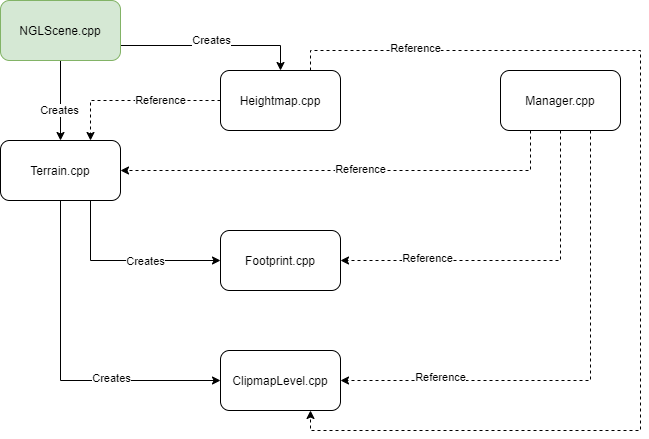

The diagram above was exported from draw.io. Its source (the exported page's mxGraphModel, read from the mxfile embedded in the PNG):
<mxGraphModel dx="1185" dy="635" grid="1" gridSize="10" guides="1" tooltips="1" connect="1" arrows="1" fold="1" page="1" pageScale="1" pageWidth="827" pageHeight="1169" math="0" shadow="0">
  <root>
    <mxCell id="0" />
    <mxCell id="1" parent="0" />
    <mxCell id="11i9-5lWIunx3oW2y5AA-22" style="edgeStyle=orthogonalEdgeStyle;rounded=0;orthogonalLoop=1;jettySize=auto;html=1;exitX=0.75;exitY=1;exitDx=0;exitDy=0;entryX=0;entryY=0.5;entryDx=0;entryDy=0;" edge="1" parent="1" source="11i9-5lWIunx3oW2y5AA-1" target="11i9-5lWIunx3oW2y5AA-2">
      <mxGeometry relative="1" as="geometry" />
    </mxCell>
    <mxCell id="11i9-5lWIunx3oW2y5AA-23" value="Creates" style="edgeLabel;html=1;align=center;verticalAlign=middle;resizable=0;points=[];" vertex="1" connectable="0" parent="11i9-5lWIunx3oW2y5AA-22">
      <mxGeometry x="0.2105" y="-1" relative="1" as="geometry">
        <mxPoint as="offset" />
      </mxGeometry>
    </mxCell>
    <mxCell id="11i9-5lWIunx3oW2y5AA-24" style="edgeStyle=orthogonalEdgeStyle;rounded=0;orthogonalLoop=1;jettySize=auto;html=1;exitX=0.5;exitY=1;exitDx=0;exitDy=0;entryX=0;entryY=0.5;entryDx=0;entryDy=0;" edge="1" parent="1" source="11i9-5lWIunx3oW2y5AA-1" target="11i9-5lWIunx3oW2y5AA-3">
      <mxGeometry relative="1" as="geometry" />
    </mxCell>
    <mxCell id="11i9-5lWIunx3oW2y5AA-25" value="Creates" style="edgeLabel;html=1;align=center;verticalAlign=middle;resizable=0;points=[];" vertex="1" connectable="0" parent="11i9-5lWIunx3oW2y5AA-24">
      <mxGeometry x="0.3578" y="2" relative="1" as="geometry">
        <mxPoint as="offset" />
      </mxGeometry>
    </mxCell>
    <mxCell id="11i9-5lWIunx3oW2y5AA-1" value="Terrain.cpp" style="rounded=1;whiteSpace=wrap;html=1;" vertex="1" parent="1">
      <mxGeometry x="140" y="150" width="120" height="60" as="geometry" />
    </mxCell>
    <mxCell id="11i9-5lWIunx3oW2y5AA-2" value="Footprint.cpp" style="rounded=1;whiteSpace=wrap;html=1;" vertex="1" parent="1">
      <mxGeometry x="360" y="240" width="120" height="60" as="geometry" />
    </mxCell>
    <mxCell id="11i9-5lWIunx3oW2y5AA-3" value="ClipmapLevel.cpp" style="rounded=1;whiteSpace=wrap;html=1;" vertex="1" parent="1">
      <mxGeometry x="360" y="360" width="120" height="60" as="geometry" />
    </mxCell>
    <mxCell id="11i9-5lWIunx3oW2y5AA-12" style="edgeStyle=orthogonalEdgeStyle;rounded=0;orthogonalLoop=1;jettySize=auto;html=1;exitX=0;exitY=0.5;exitDx=0;exitDy=0;entryX=0.75;entryY=0;entryDx=0;entryDy=0;dashed=1;" edge="1" parent="1" source="11i9-5lWIunx3oW2y5AA-4" target="11i9-5lWIunx3oW2y5AA-1">
      <mxGeometry relative="1" as="geometry" />
    </mxCell>
    <mxCell id="11i9-5lWIunx3oW2y5AA-13" value="Reference" style="edgeLabel;html=1;align=center;verticalAlign=middle;resizable=0;points=[];" vertex="1" connectable="0" parent="11i9-5lWIunx3oW2y5AA-12">
      <mxGeometry x="-0.5129" y="1" relative="1" as="geometry">
        <mxPoint x="-18.4" y="-1" as="offset" />
      </mxGeometry>
    </mxCell>
    <mxCell id="11i9-5lWIunx3oW2y5AA-20" style="edgeStyle=orthogonalEdgeStyle;rounded=0;orthogonalLoop=1;jettySize=auto;html=1;exitX=0.75;exitY=0;exitDx=0;exitDy=0;entryX=0.75;entryY=1;entryDx=0;entryDy=0;dashed=1;" edge="1" parent="1" source="11i9-5lWIunx3oW2y5AA-4" target="11i9-5lWIunx3oW2y5AA-3">
      <mxGeometry relative="1" as="geometry">
        <Array as="points">
          <mxPoint x="450" y="60" />
          <mxPoint x="780" y="60" />
          <mxPoint x="780" y="440" />
          <mxPoint x="450" y="440" />
        </Array>
      </mxGeometry>
    </mxCell>
    <mxCell id="11i9-5lWIunx3oW2y5AA-21" value="Reference" style="edgeLabel;html=1;align=center;verticalAlign=middle;resizable=0;points=[];" vertex="1" connectable="0" parent="11i9-5lWIunx3oW2y5AA-20">
      <mxGeometry x="-0.7685" y="3" relative="1" as="geometry">
        <mxPoint y="1" as="offset" />
      </mxGeometry>
    </mxCell>
    <mxCell id="11i9-5lWIunx3oW2y5AA-4" value="Heightmap.cpp" style="rounded=1;whiteSpace=wrap;html=1;" vertex="1" parent="1">
      <mxGeometry x="360" y="80" width="120" height="60" as="geometry" />
    </mxCell>
    <mxCell id="11i9-5lWIunx3oW2y5AA-14" style="edgeStyle=orthogonalEdgeStyle;rounded=0;orthogonalLoop=1;jettySize=auto;html=1;exitX=0.25;exitY=1;exitDx=0;exitDy=0;entryX=1;entryY=0.5;entryDx=0;entryDy=0;dashed=1;" edge="1" parent="1" source="11i9-5lWIunx3oW2y5AA-5" target="11i9-5lWIunx3oW2y5AA-1">
      <mxGeometry relative="1" as="geometry" />
    </mxCell>
    <mxCell id="11i9-5lWIunx3oW2y5AA-15" value="Reference" style="edgeLabel;html=1;align=center;verticalAlign=middle;resizable=0;points=[];" vertex="1" connectable="0" parent="11i9-5lWIunx3oW2y5AA-14">
      <mxGeometry x="-0.0651" y="-1" relative="1" as="geometry">
        <mxPoint as="offset" />
      </mxGeometry>
    </mxCell>
    <mxCell id="11i9-5lWIunx3oW2y5AA-16" style="edgeStyle=orthogonalEdgeStyle;rounded=0;orthogonalLoop=1;jettySize=auto;html=1;exitX=0.5;exitY=1;exitDx=0;exitDy=0;entryX=1;entryY=0.5;entryDx=0;entryDy=0;dashed=1;" edge="1" parent="1" source="11i9-5lWIunx3oW2y5AA-5" target="11i9-5lWIunx3oW2y5AA-2">
      <mxGeometry relative="1" as="geometry" />
    </mxCell>
    <mxCell id="11i9-5lWIunx3oW2y5AA-18" value="Reference" style="edgeLabel;html=1;align=center;verticalAlign=middle;resizable=0;points=[];" vertex="1" connectable="0" parent="11i9-5lWIunx3oW2y5AA-16">
      <mxGeometry x="0.5048" y="-2" relative="1" as="geometry">
        <mxPoint as="offset" />
      </mxGeometry>
    </mxCell>
    <mxCell id="11i9-5lWIunx3oW2y5AA-17" style="edgeStyle=orthogonalEdgeStyle;rounded=0;orthogonalLoop=1;jettySize=auto;html=1;exitX=0.75;exitY=1;exitDx=0;exitDy=0;entryX=1;entryY=0.5;entryDx=0;entryDy=0;dashed=1;" edge="1" parent="1" source="11i9-5lWIunx3oW2y5AA-5" target="11i9-5lWIunx3oW2y5AA-3">
      <mxGeometry relative="1" as="geometry" />
    </mxCell>
    <mxCell id="11i9-5lWIunx3oW2y5AA-19" value="Reference" style="edgeLabel;html=1;align=center;verticalAlign=middle;resizable=0;points=[];" vertex="1" connectable="0" parent="11i9-5lWIunx3oW2y5AA-17">
      <mxGeometry x="0.6733" y="-3" relative="1" as="geometry">
        <mxPoint x="18.33" as="offset" />
      </mxGeometry>
    </mxCell>
    <mxCell id="11i9-5lWIunx3oW2y5AA-5" value="Manager.cpp" style="rounded=1;whiteSpace=wrap;html=1;" vertex="1" parent="1">
      <mxGeometry x="640" y="80" width="120" height="60" as="geometry" />
    </mxCell>
    <mxCell id="11i9-5lWIunx3oW2y5AA-7" style="edgeStyle=orthogonalEdgeStyle;rounded=0;orthogonalLoop=1;jettySize=auto;html=1;exitX=1;exitY=0.75;exitDx=0;exitDy=0;entryX=0.5;entryY=0;entryDx=0;entryDy=0;" edge="1" parent="1" source="11i9-5lWIunx3oW2y5AA-6" target="11i9-5lWIunx3oW2y5AA-4">
      <mxGeometry relative="1" as="geometry" />
    </mxCell>
    <mxCell id="11i9-5lWIunx3oW2y5AA-8" value="Creates" style="edgeLabel;html=1;align=center;verticalAlign=middle;resizable=0;points=[];" vertex="1" connectable="0" parent="11i9-5lWIunx3oW2y5AA-7">
      <mxGeometry x="0.1784" relative="1" as="geometry">
        <mxPoint x="-19" y="-5" as="offset" />
      </mxGeometry>
    </mxCell>
    <mxCell id="11i9-5lWIunx3oW2y5AA-10" style="edgeStyle=orthogonalEdgeStyle;rounded=0;orthogonalLoop=1;jettySize=auto;html=1;exitX=0.5;exitY=1;exitDx=0;exitDy=0;entryX=0.5;entryY=0;entryDx=0;entryDy=0;" edge="1" parent="1" source="11i9-5lWIunx3oW2y5AA-6" target="11i9-5lWIunx3oW2y5AA-1">
      <mxGeometry relative="1" as="geometry" />
    </mxCell>
    <mxCell id="11i9-5lWIunx3oW2y5AA-11" value="Creates" style="edgeLabel;html=1;align=center;verticalAlign=middle;resizable=0;points=[];" vertex="1" connectable="0" parent="11i9-5lWIunx3oW2y5AA-10">
      <mxGeometry x="0.255" y="-1" relative="1" as="geometry">
        <mxPoint as="offset" />
      </mxGeometry>
    </mxCell>
    <mxCell id="11i9-5lWIunx3oW2y5AA-6" value="NGLScene.cpp" style="rounded=1;whiteSpace=wrap;html=1;fillColor=#d5e8d4;strokeColor=#82b366;" vertex="1" parent="1">
      <mxGeometry x="140" y="10" width="120" height="60" as="geometry" />
    </mxCell>
  </root>
</mxGraphModel>